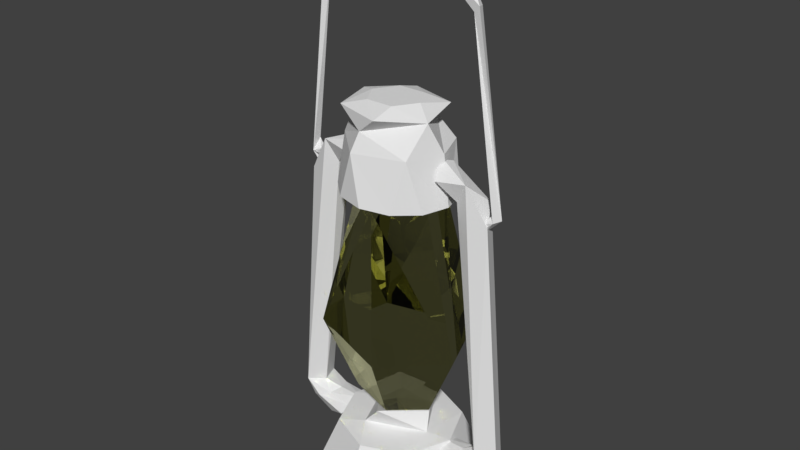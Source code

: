 # Source: lanternEdit.blend  (saved by Blender 2.77.0; exported with 4.5.12 LTS)
import bpy
from mathutils import Matrix  # noqa: F401  (used for matrix-valued properties, if any)

bpy.ops.wm.read_factory_settings(use_empty=True)
scene = bpy.context.scene
scene.name = 'Scene'

# ---- collections
col_collection_1 = bpy.data.collections.new('Collection 1'); scene.collection.children.link(col_collection_1)

# ---- materials (node trees are filled in below, after node groups)
mat_lanternglass = bpy.data.materials.new('lanternglass')
mat_lanternglass.alpha_threshold = 0.0
mat_lanternglass.diffuse_color = (0.6038, 0.5249, 0.06738, 1.0)
mat_lanternglass.roughness = 0.5
mat_lanternbase = bpy.data.materials.new('lanternBase')
mat_lanternbase.alpha_threshold = 0.0
mat_lanternbase.diffuse_color = (0.2195, 0.1248, 0.04231, 1.0)
mat_lanternbase.specular_color = (0.0, 0.0, 0.0)
mat_lanternbase.roughness = 0.5
mat_woodlanter = bpy.data.materials.new('woodLanter')
mat_woodlanter.alpha_threshold = 0.0
mat_woodlanter.diffuse_color = (0.07668, 0.05069, 0.01186, 1.0)
mat_woodlanter.specular_color = (0.0, 0.0, 0.0)
mat_woodlanter.roughness = 0.5
mat_handlelantern = bpy.data.materials.new('handleLantern')
mat_handlelantern.alpha_threshold = 0.0
mat_handlelantern.diffuse_color = (0.137, 0.07641, 0.0173, 1.0)
mat_handlelantern.specular_color = (0.0, 0.0, 0.0)
mat_handlelantern.roughness = 0.5
mat_metalliclanter = bpy.data.materials.new('metallicLanter')
mat_metalliclanter.alpha_threshold = 0.0
mat_metalliclanter.diffuse_color = (0.03511, 0.03247, 0.01091, 1.0)
mat_metalliclanter.specular_color = (0.0, 0.0, 0.0)
mat_metalliclanter.roughness = 0.5

# ---- material node trees
mat_lanternglass.use_nodes = True; mat_lanternglass.node_tree.nodes.clear()
_N = mat_lanternglass.node_tree.nodes; _L = mat_lanternglass.node_tree.links
n0 = _N.new('ShaderNodeOutputMaterial'); n0.name = 'Material Output'; n0.location = (300, 300)
n1 = _N.new('ShaderNodeBsdfGlass'); n1.name = 'Glass BSDF'; n1.location = (10, 300)
n1.distribution = 'BECKMANN'
n1.inputs[0].default_value = (0.8, 0.7986, 0.5047, 1.0)
n1.inputs[2].default_value = 1.45
n2 = _N.new('ShaderNodeBsdfGlass'); n2.name = 'Glass BSDF.001'; n2.location = (100, 200)
n2.distribution = 'BECKMANN'
n2.inputs[2].default_value = 1.45
_L.new(n1.outputs[0], n0.inputs[0])
_L.new(n2.outputs[0], n0.inputs[1])
n0.is_active_output = True
mat_lanternbase.use_nodes = True; mat_lanternbase.node_tree.nodes.clear()
_N = mat_lanternbase.node_tree.nodes; _L = mat_lanternbase.node_tree.links
n0 = _N.new('ShaderNodeOutputMaterial'); n0.name = 'Material Output'; n0.location = (300, 300)
n1 = _N.new('ShaderNodeBsdfDiffuse'); n1.name = 'Diffuse BSDF'; n1.location = (10, 300)
n2 = _N.new('ShaderNodeBsdfDiffuse'); n2.name = 'Diffuse BSDF.001'; n2.location = (100, 200)
n2.inputs[0].default_value = (0.2199, 0.1237, 0.04295, 1.0)
_L.new(n1.outputs[0], n0.inputs[0])
_L.new(n2.outputs[0], n0.inputs[1])
n0.is_active_output = True
mat_woodlanter.use_nodes = True; mat_woodlanter.node_tree.nodes.clear()
_N = mat_woodlanter.node_tree.nodes; _L = mat_woodlanter.node_tree.links
n0 = _N.new('ShaderNodeOutputMaterial'); n0.name = 'Material Output'; n0.location = (300, 300)
n1 = _N.new('ShaderNodeBsdfDiffuse'); n1.name = 'Diffuse BSDF'; n1.location = (10, 300)
n2 = _N.new('ShaderNodeBsdfDiffuse'); n2.name = 'Diffuse BSDF.001'; n2.location = (100, 200)
n2.inputs[0].default_value = (0.1043, 0.06856, 0.01553, 1.0)
_L.new(n1.outputs[0], n0.inputs[0])
_L.new(n2.outputs[0], n0.inputs[1])
n0.is_active_output = True
mat_handlelantern.use_nodes = True; mat_handlelantern.node_tree.nodes.clear()
_N = mat_handlelantern.node_tree.nodes; _L = mat_handlelantern.node_tree.links
n0 = _N.new('ShaderNodeOutputMaterial'); n0.name = 'Material Output'; n0.location = (300, 300)
n1 = _N.new('ShaderNodeBsdfDiffuse'); n1.name = 'Diffuse BSDF'; n1.location = (10, 300)
n2 = _N.new('ShaderNodeBsdfDiffuse'); n2.name = 'Diffuse BSDF.001'; n2.location = (100, 200)
n2.inputs[0].default_value = (0.1356, 0.07619, 0.01764, 1.0)
_L.new(n1.outputs[0], n0.inputs[0])
_L.new(n2.outputs[0], n0.inputs[1])
n0.is_active_output = True
mat_metalliclanter.use_nodes = True; mat_metalliclanter.node_tree.nodes.clear()
_N = mat_metalliclanter.node_tree.nodes; _L = mat_metalliclanter.node_tree.links
n0 = _N.new('ShaderNodeOutputMaterial'); n0.name = 'Material Output'; n0.location = (300, 300)
n1 = _N.new('ShaderNodeBsdfDiffuse'); n1.name = 'Diffuse BSDF'; n1.location = (10, 300)
_L.new(n1.outputs[0], n0.inputs[0])
n0.is_active_output = True

# ---- world
world_world = bpy.data.worlds.new('World'); scene.world = world_world
world_world.color = (0.05088, 0.05088, 0.05088)
world_world.use_sun_shadow = False
world_world.sun_shadow_jitter_overblur = 0.0
world_world.cycles.sampling_method = 'MANUAL'

# ---- meshes
me_cylinder_002 = bpy.data.meshes.new('Cylinder.002')
me_cylinder_002.from_pydata([(1.466, 0.874, -0.03446), (1.357, 0.9121, -0.03448), (1.417, 0.8657, 0.0766), (1.301, 0.7909, -0.061), (1.318, 0.7369, -0.02495), (1.32, 0.7298, 0.008965), (1.318, 0.7399, 0.0421), (1.31, 0.7645, 0.06557), (1.291, 0.8286, 0.06264), (1.328, 0.8824, 0.02447), (1.281, 0.858, 0.003121), (1.291, 0.8233, -0.05348), (1.13, 3.255, 0.05217), (1.053, 3.178, 0.03778), (1.095, 3.242, -0.04707), (0.3023, 3.872, 0.07148), (0.951, 3.52, -0.02993), (0.1982, 3.955, -0.04263), (0.2072, 3.825, -0.003637), (-0.512, 3.861, 0.001094), (-0.9853, 3.324, -0.002676), (-0.2929, 3.824, 0.07288), (-1.078, 3.41, -0.02832), (-1.033, 3.379, 0.06552), (-1.298, 1.004, 0.07486), (-1.387, 1.145, -0.03737), (-1.271, 1.154, -0.03079), (-1.238, 0.9229, -0.0606), (-1.25, 0.8979, -0.03244), (-1.255, 0.8888, 0.006039), (-1.25, 0.8979, 0.04451), (-1.238, 0.9229, 0.07268), (-1.202, 0.9913, 0.07268), (-1.204, 1.039, 0.03234), (-1.189, 1.016, -0.03244), (-1.202, 0.9913, -0.0606), (0.0294, 0.8674, -0.6721), (-0.2611, 1.745, -0.4336), (0.4018, 0.858, -0.5782), (0.6743, 0.8511, -0.3215), (0.7741, 0.8486, 0.0291), (0.6983, 1.485, 0.0291), (0.6743, 0.8511, 0.3797), (0.4018, 0.858, 0.6364), (0.5175, 1.493, 0.4879), (0.0294, 0.8674, 0.7303), (-0.3429, 0.8767, 0.6364), (-0.1037, 1.717, 0.5551), (-0.6155, 0.8836, 0.3797), (-0.6344, 1.484, 0.2136), (-0.7153, 0.8861, 0.0291), (-0.5097, 1.724, 0.236), (-0.5652, 1.415, -0.3022), (-0.3429, 0.8767, -0.5782), (0.5175, 1.493, -0.4297), (-0.1564, 1.47, 0.6533), (-0.1564, 1.47, -0.5951), (0.2378, 1.736, -0.4128), (0.4638, 1.928, -0.3844), (-0.4794, 1.928, 0.4426), (0.583, 1.87, 0.1854), (-0.1755, 1.926, -0.5622), (0.17, 2.012, -0.2607), (0.3477, 2.012, 0.0291), (0.17, 2.012, 0.3189), (0.1599, 1.926, 0.6204), (-0.1856, 2.012, 0.3189), (-0.3634, 2.012, 0.0291), (-0.6237, 1.932, -0.1288), (-0.1856, 2.012, -0.2607), (-1.208, -2.352, 0.08444), (-1.572, -2.384, -0.07495), (-1.453, -2.402, 0.1904), (-1.206, -2.546, 0.2313), (-1.349, -2.619, 0.1641), (-1.407, -2.65, 0.003047), (-1.347, -2.619, -0.1576), (-1.204, -2.546, -0.2237), (-1.061, -2.473, -0.1565), (-1.002, -2.443, 0.004538), (-1.062, -2.473, 0.1652), (-1.206, -2.546, 0.2313), (-1.349, -2.619, 0.1641), (-1.407, -2.65, 0.003047), (-1.347, -2.619, -0.1576), (-1.204, -2.546, -0.2237), (-1.061, -2.473, -0.1565), (-1.002, -2.443, 0.004538), (-1.062, -2.473, 0.1652), (-0.7842, -2.65, -0.2445), (-0.786, -2.65, 0.2552), (-0.6253, -2.448, 0.005925), (-1.101, -2.823, 0.1141), (-0.8971, -2.816, 0.004925), (-0.9693, -2.781, -0.174), (-0.678, -2.513, -0.1738), (-0.6793, -2.513, 0.1853), (-1.296, 0.7879, 0.07645), (-1.174, 0.9922, -0.1571), (-1.317, -2.378, -0.183), (-1.025, 1.257, 0.1449), (-0.6594, 1.223, 0.2133), (-0.8494, 1.027, -0.09676), (-0.6382, 1.355, -0.1449), (-0.8665, 0.9808, 0.07784), (-0.6393, 1.355, 0.1566), (-0.6187, 1.406, 0.005949), (-0.6579, 1.223, -0.2017), (-0.6817, 1.012, 0.005717), (1.265, -2.352, -0.07669), (1.629, -2.384, 0.08137), (1.509, -2.402, -0.1835), (1.262, -2.546, -0.2235), (1.405, -2.619, -0.1569), (1.464, -2.65, 0.003973), (1.405, -2.619, 0.1648), (1.262, -2.546, 0.2315), (1.119, -2.473, 0.1648), (1.059, -2.443, 0.003973), (1.119, -2.473, -0.1569), (1.262, -2.546, -0.2235), (1.405, -2.619, -0.1569), (1.464, -2.65, 0.003973), (1.405, -2.619, 0.1648), (1.262, -2.546, 0.2315), (1.119, -2.473, 0.1648), (1.059, -2.443, 0.003973), (1.119, -2.473, -0.1569), (1.158, -2.823, 0.1139), (0.8424, -2.65, 0.2538), (0.8424, -2.65, -0.2459), (0.6825, -2.448, 0.003973), (1.027, -2.781, -0.1747), (0.9543, -2.816, 0.003973), (0.7359, -2.513, 0.1835), (0.7359, -2.513, -0.1756), (1.232, 0.9922, -0.1571), (1.352, 0.7879, 0.07696), (1.375, -2.378, 0.1904), (1.082, 1.257, 0.1444), (0.9227, 0.9808, 0.07625), (0.7159, 1.223, -0.2035), (0.696, 1.355, 0.1547), (0.9169, 1.025, -0.09842), (0.696, 1.355, -0.1468), (0.676, 1.406, 0.003973), (0.7159, 1.223, 0.2115), (0.7389, 1.012, 0.003973), (0.04615, -3.214, -1.161), (0.8686, -3.213, -0.8224), (0.04615, -3.214, 1.161), (-0.7735, -3.213, -0.8237), (0.04615, -2.423, -0.8083), (0.6177, -2.423, -0.5715), (0.8544, -2.423, -5.493e-07), (0.6177, -2.423, 0.5715), (0.04615, -2.423, 0.8083), (-0.5254, -2.423, 0.5715), (-0.7621, -2.423, -5.942e-07), (-0.5254, -2.423, -0.5715), (1.207, -3.214, -4.595e-07), (-0.7735, -3.213, 0.8237), (0.8686, -3.213, 0.8224), (-1.117, -3.213, -6.163e-07), (0.04615, -2.423, -0.8083), (0.6177, -2.423, -0.5715), (0.8544, -2.423, -5.493e-07), (0.6177, -2.423, 0.5715), (0.04615, -2.423, 0.8083), (-0.5254, -2.423, 0.5715), (-0.7621, -2.423, -5.942e-07), (-0.5254, -2.423, -0.5715), (0.04615, -2.356, -0.4724), (0.5538, -2.386, 0.09216), (-0.2005, -2.375, 0.4236), (-0.4222, -2.375, -0.1187), (0.3368, -2.052, -0.372), (0.5185, -2.086, -5.829e-07), (0.04615, -2.086, 0.4724), (-0.2707, -2.055, -0.2934), (-0.3157, 0.7798, -0.4014), (-0.7258, -1.081, -0.5951), (0.04831, -2.357, 6.865e-08), (0.617, -1.097, -0.8265), (0.3719, 0.7641, -0.4484), (0.5989, 0.7846, 0.1964), (1.033, -1.081, 0.2223), (0.3251, -1.081, 0.8833), (0.04237, 0.7592, 0.5361), (-0.8754, -1.091, 0.4468), (0.04831, 0.9765, -4.325e-08), (-0.5258, 0.7596, 0.1296), (-0.3569, -1.99, -0.3589), (0.3532, -2.012, -0.4436), (0.6071, -1.991, 0.1271), (0.2006, -1.989, 0.4852), (-0.4695, -2.017, 0.2506)], [], [(0, 13, 2), (1, 13, 14), (2, 1, 9), (3, 0, 4, 5, 6, 7, 2, 8, 9, 10, 1, 11), (0, 5, 4), (1, 0, 3, 11), (2, 7, 6), (29, 24, 25, 28), (13, 0, 12), (0, 14, 12), (12, 14, 16), (14, 13, 15), (13, 12, 15), (14, 15, 18), (16, 17, 15), (16, 14, 17), (17, 18, 22), (19, 17, 22), (21, 23, 20), (0, 2, 6, 5), (19, 22, 23), (22, 20, 26), (26, 20, 24), (23, 25, 24), (26, 24, 33), (27, 25, 35, 34, 26, 33, 32, 24, 31, 30, 29, 28), (35, 25, 26, 34), (24, 29, 30), (46, 55, 49, 48), (24, 32, 33), (24, 30, 31), (56, 37, 54), (44, 47, 55), (49, 51, 52), (44, 41, 60), (36, 38, 39, 40, 42, 43, 45, 46, 48, 50, 52, 53), (50, 49, 52), (43, 44, 55, 45), (40, 41, 44, 42), (40, 39, 54, 41), (38, 36, 56, 54), (41, 54, 57, 60), (59, 51, 47, 65), (49, 47, 51), (60, 57, 58), (80, 70, 72, 73), (37, 68, 61), (62, 61, 69, 68, 67, 59, 66, 65, 64, 60, 63, 58), (71, 97, 98), (71, 98, 99), (76, 84, 83), (99, 70, 79, 78), (71, 99, 77, 76), (74, 72, 71, 75), (91, 87, 88, 96), (99, 78, 77), (71, 76, 75), (85, 86, 95, 89), (74, 82, 81), (73, 81, 88), (79, 87, 86), (77, 85, 84), (75, 83, 82), (80, 88, 87), (78, 86, 85), (83, 84, 94, 92), (90, 81, 82, 92), (96, 88, 81, 90), (86, 87, 91, 95), (84, 85, 89, 94), (72, 70, 104, 100), (82, 83, 92), (90, 92, 93, 94, 89, 95, 91, 96), (97, 72, 100), (70, 99, 102, 104), (111, 136, 137, 110), (98, 97, 100), (102, 98, 107), (107, 98, 103), (105, 101, 104, 108, 102, 107, 103, 106), (103, 100, 106), (119, 109, 111, 112), (110, 137, 138), (115, 123, 122), (138, 109, 118, 117), (110, 138, 116, 115), (113, 111, 110, 114), (131, 126, 127, 135), (138, 117, 116), (110, 115, 114), (124, 125, 134, 129), (113, 121, 120), (112, 120, 127), (118, 126, 125), (116, 124, 123), (114, 122, 121), (119, 127, 126), (117, 125, 124), (130, 120, 121, 132), (135, 127, 120, 130), (125, 126, 131, 134), (123, 124, 129, 128), (132, 121, 122, 128), (111, 109, 143, 136), (130, 132, 133, 128, 129, 134, 131, 135), (132, 128, 133), (109, 140, 143), (160, 149, 153, 154), (140, 147, 143), (140, 139, 146), (146, 139, 142), (136, 144, 139), (144, 141, 143, 147, 140, 146, 142, 145), (142, 139, 145), (157, 161, 150, 156), (148, 149, 160, 162, 150, 161, 163, 151), (159, 171, 164), (148, 151, 159, 152), (153, 149, 148, 152), (155, 162, 160, 154), (158, 163, 161, 157), (150, 162, 155, 156), (151, 163, 158, 159), (173, 165, 164, 172), (157, 169, 170), (155, 167, 168), (153, 165, 166), (158, 170, 171), (156, 168, 169), (154, 166, 167), (152, 164, 165), (169, 168, 174), (167, 166, 173), (164, 171, 175, 172), (170, 169, 174, 175), (168, 167, 173, 174), (192, 196, 189, 181), (176, 172, 179, 175, 174, 178, 173, 177), (173, 176, 177), (172, 175, 179), (189, 191, 180, 181), (182, 196, 192), (193, 192, 181, 183), (191, 190, 180), (181, 180, 184, 183), (182, 192, 193), (193, 183, 186, 194), (180, 190, 184), (186, 183, 184, 185), (182, 193, 194), (195, 194, 186, 187), (184, 190, 185), (186, 185, 188, 187), (182, 194, 195), (195, 187, 189, 196), (185, 190, 188), (182, 195, 196), (189, 187, 188, 191), (188, 190, 191), (2, 13, 1), (0, 1, 14), (9, 1, 10), (2, 9, 8), (15, 12, 16), (17, 14, 18), (21, 15, 17), (21, 17, 19), (22, 18, 21), (18, 15, 21), (20, 22, 21), (21, 19, 23), (25, 22, 26), (20, 23, 24), (23, 22, 25), (28, 25, 27), (55, 47, 49), (56, 52, 37), (36, 53, 56), (53, 52, 56), (48, 49, 50), (45, 55, 46), (42, 44, 43), (39, 38, 54), (68, 51, 59), (54, 37, 57), (52, 51, 37), (47, 44, 60), (37, 51, 68), (58, 57, 61), (47, 60, 65), (57, 37, 61), (64, 65, 60), (68, 59, 67), (60, 58, 63), (59, 65, 66), (69, 61, 68), (58, 61, 62), (72, 97, 71), (73, 72, 74), (75, 76, 83), (79, 70, 80), (73, 74, 81), (80, 73, 88), (78, 79, 86), (76, 77, 84), (74, 75, 82), (79, 80, 87), (77, 78, 85), (92, 94, 93), (102, 99, 98), (100, 104, 101), (108, 104, 102), (103, 98, 100), (100, 101, 105), (100, 105, 106), (112, 111, 113), (114, 115, 122), (118, 109, 119), (112, 113, 120), (119, 112, 127), (117, 118, 125), (115, 116, 123), (113, 114, 121), (118, 119, 126), (116, 117, 124), (122, 123, 128), (138, 137, 139), (140, 138, 139), (109, 138, 140), (137, 136, 139), (136, 143, 141), (136, 141, 144), (139, 144, 145), (152, 159, 164), (171, 170, 175), (158, 157, 170), (156, 155, 168), (154, 153, 166), (159, 158, 171), (157, 156, 169), (155, 154, 167), (153, 152, 165), (166, 165, 173), (174, 173, 178), (173, 172, 176)])
me_cylinder_002.polygons.foreach_set('material_index', [3, 3, 3, 3, 3, 3, 3, 3, 3, 3, 3, 3, 3, 3, 3, 3, 3, 3, 3, 3, 3, 3, 3, 3, 3, 3, 3, 3, 4, 3, 3, 4, 4, 4, 4, 4, 4, 4, 4, 4, 4, 4, 4, 4, 4, 2, 4, 4, 2, 2, 2, 2, 2, 2, 2, 2, 2, 2, 2, 2, 2, 2, 2, 2, 2, 2, 2, 2, 2, 2, 2, 2, 2, 2, 2, 2, 2, 2, 2, 2, 2, 2, 2, 2, 2, 2, 2, 2, 2, 2, 2, 2, 2, 2, 2, 2, 2, 2, 2, 2, 2, 2, 2, 2, 2, 2, 2, 1, 2, 2, 2, 2, 2, 2, 1, 1, 1, 1, 1, 1, 1, 1, 1, 1, 1, 1, 1, 1, 1, 1, 1, 1, 1, 1, 1, 1, 0, 1, 1, 1, 0, 0, 0, 0, 0, 0, 0, 0, 0, 0, 0, 0, 0, 0, 0, 0, 0, 0, 0, 3, 3, 3, 3, 3, 3, 3, 3, 3, 3, 3, 3, 3, 3, 3, 3, 4, 4, 4, 4, 4, 4, 4, 4, 4, 4, 4, 4, 4, 4, 4, 4, 4, 4, 4, 4, 4, 4, 2, 2, 2, 2, 2, 2, 2, 2, 2, 2, 2, 2, 2, 2, 2, 2, 2, 2, 2, 2, 2, 2, 2, 2, 2, 2, 2, 2, 2, 2, 2, 2, 2, 2, 2, 2, 1, 1, 1, 1, 1, 1, 1, 1, 1, 1, 1, 1])
me_cylinder_002.materials.append(mat_lanternglass)
me_cylinder_002.materials.append(mat_lanternbase)
me_cylinder_002.materials.append(mat_woodlanter)
me_cylinder_002.materials.append(mat_handlelantern)
me_cylinder_002.materials.append(mat_metalliclanter)
me_cylinder_002.use_remesh_preserve_volume = False
me_cylinder_002.use_remesh_preserve_attributes = False
me_cylinder_002.use_mirror_vertex_groups = False
me_cylinder_002.update()

# ---- objects
ob_cylinder = bpy.data.objects.new('Cylinder', me_cylinder_002)

# ---- transforms, parenting, visibility, modifiers, constraints
ob_cylinder.location = (0.0, 1.137e-13, 0.0)
ob_cylinder.rotation_euler = (1.571, 0.0, 0.0)
ob_cylinder.scale = (0.1017, 0.1017, 0.1017)
ob_cylinder.lineart.crease_threshold = 0.0

# ---- collection membership
col_collection_1.objects.link(ob_cylinder)

# ---- scene / render settings (as saved in the file)
scene.frame_start = 1; scene.frame_end = 250; scene.frame_set(46)
scene.render.engine = 'CYCLES'
scene.render.resolution_percentage = 50
scene.render.dither_intensity = 0.0
scene.cycles.use_denoising = False
scene.cycles.samples = 128
scene.cycles.sampling_pattern = 'TABULATED_SOBOL'
scene.cycles.light_sampling_threshold = 0.0
scene.cycles.use_adaptive_sampling = False
scene.cycles.use_light_tree = False
scene.cycles.blur_glossy = 0.0
scene.cycles.sample_clamp_indirect = 0.0
scene.view_settings.view_transform = 'Standard'
bpy.context.view_layer.update()

# ---- added for rendering (the .blend has no active camera and no usable light): camera, sun
cam_auto = bpy.data.cameras.new('AutoCamera')
cam_auto.lens = 50.0
cam_auto.sensor_width = 36.0
cam_auto.clip_end = 1000.0
ob_auto_camera = bpy.data.objects.new('AutoCamera', cam_auto)
scene.collection.objects.link(ob_auto_camera)
ob_auto_camera.location = (0.773159, -0.924281, 0.653902)
ob_auto_camera.rotation_euler = (1.09748, -7.21219e-08, 0.694738)
scene.camera = ob_auto_camera
light_auto_sun = bpy.data.lights.new('AutoSun', 'SUN')
light_auto_sun.energy = 3.0
light_auto_sun.angle = 0.0523599
ob_auto_sun = bpy.data.objects.new('AutoSun', light_auto_sun)
scene.collection.objects.link(ob_auto_sun)
ob_auto_sun.rotation_euler = (0.872665, 0.174533, 0.523599)
bpy.context.view_layer.update()

